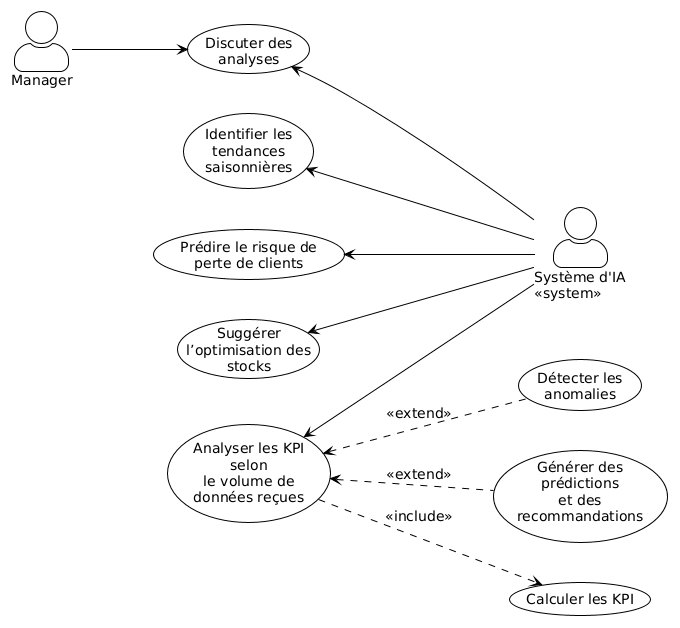

The diagram above was rendered by PlantUML. Its source (embedded in the PNG):
@startuml
!theme plain
left to right direction
skinparam actorStyle awesome
skinparam defaultFontSize 14
skinparam wrapWidth 150
skinparam nodesep 40
skinparam ranksep 80

actor "Manager" as Manager

actor "Système d'IA\n<<system>>" as AISystem

usecase "Discuter des analyses" as UC_Discuss
usecase "Identifier les tendances saisonnières" as UC_Seasonal
usecase "Prédire le risque de perte de clients" as UC_Churn
usecase "Suggérer l’optimisation des stocks" as UC_Inventory
usecase "Analyser les KPI selon\nle volume de données reçues" as UC_AnalyzeKPI
usecase "Détecter les anomalies" as UC_Anomalies
usecase "Générer des prédictions\net des recommandations" as UC_Predictions
usecase "Calculer les KPI" as UC_CalcKPI

Manager --> UC_Discuss
UC_Discuss <-- AISystem

UC_Seasonal <-- AISystem
UC_Churn <-- AISystem
UC_Inventory <-- AISystem
UC_AnalyzeKPI <-- AISystem

UC_AnalyzeKPI <.. UC_Predictions : <<extend>>
UC_AnalyzeKPI ..> UC_CalcKPI : <<include>>
UC_AnalyzeKPI <.. UC_Anomalies : <<extend>>
@enduml